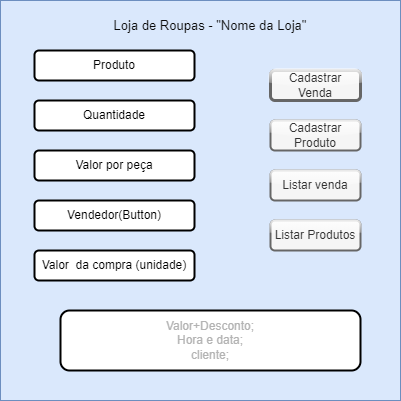

The diagram above was exported from draw.io. Its source (the exported page's mxGraphModel, read from the mxfile embedded in the PNG):
<mxGraphModel dx="868" dy="482" grid="1" gridSize="10" guides="1" tooltips="1" connect="1" arrows="1" fold="1" page="1" pageScale="1" pageWidth="827" pageHeight="1169" math="0" shadow="0">
  <root>
    <mxCell id="0" />
    <mxCell id="1" parent="0" />
    <mxCell id="36Y9Q4Www1-gqiBmPQIc-1" value="" style="whiteSpace=wrap;html=1;aspect=fixed;fillColor=#dae8fc;strokeColor=#6c8ebf;" vertex="1" parent="1">
      <mxGeometry x="220" y="110" width="400" height="400" as="geometry" />
    </mxCell>
    <mxCell id="36Y9Q4Www1-gqiBmPQIc-6" value="&lt;font&gt;Valor+Desconto;&lt;br&gt;Hora e data;&lt;br&gt;cliente;&lt;/font&gt;" style="rounded=1;whiteSpace=wrap;html=1;strokeWidth=2;fontColor=#B3B3B3;" vertex="1" parent="1">
      <mxGeometry x="280" y="420" width="300" height="60" as="geometry" />
    </mxCell>
    <mxCell id="36Y9Q4Www1-gqiBmPQIc-7" value="Produto" style="rounded=1;whiteSpace=wrap;html=1;strokeWidth=2;" vertex="1" parent="1">
      <mxGeometry x="254" y="160" width="160" height="30" as="geometry" />
    </mxCell>
    <mxCell id="36Y9Q4Www1-gqiBmPQIc-8" value="Quantidade" style="rounded=1;whiteSpace=wrap;html=1;strokeWidth=2;" vertex="1" parent="1">
      <mxGeometry x="254" y="210" width="160" height="30" as="geometry" />
    </mxCell>
    <mxCell id="36Y9Q4Www1-gqiBmPQIc-9" value="Valor por peça" style="rounded=1;whiteSpace=wrap;html=1;strokeWidth=2;" vertex="1" parent="1">
      <mxGeometry x="254" y="260" width="160" height="30" as="geometry" />
    </mxCell>
    <mxCell id="36Y9Q4Www1-gqiBmPQIc-10" value="Vendedor(Button)" style="rounded=1;whiteSpace=wrap;html=1;strokeWidth=2;" vertex="1" parent="1">
      <mxGeometry x="254" y="310" width="160" height="30" as="geometry" />
    </mxCell>
    <mxCell id="36Y9Q4Www1-gqiBmPQIc-13" value="Valor&amp;nbsp; da compra (unidade)" style="rounded=1;whiteSpace=wrap;html=1;strokeWidth=2;" vertex="1" parent="1">
      <mxGeometry x="254" y="360" width="160" height="30" as="geometry" />
    </mxCell>
    <mxCell id="36Y9Q4Www1-gqiBmPQIc-2" value="Cadastrar Venda" style="rounded=1;whiteSpace=wrap;html=1;perimeterSpacing=2;strokeWidth=3;fillColor=#f5f5f5;fontColor=#333333;strokeColor=#666666;shadow=0;glass=1;sketch=0;" vertex="1" parent="1">
      <mxGeometry x="490" y="180" width="90" height="30" as="geometry" />
    </mxCell>
    <mxCell id="36Y9Q4Www1-gqiBmPQIc-14" value="Cadastrar Produto" style="rounded=1;whiteSpace=wrap;html=1;perimeterSpacing=2;strokeWidth=2;fillColor=#f5f5f5;fontColor=#333333;strokeColor=#666666;shadow=0;glass=1;sketch=0;" vertex="1" parent="1">
      <mxGeometry x="490" y="230" width="90" height="30" as="geometry" />
    </mxCell>
    <mxCell id="36Y9Q4Www1-gqiBmPQIc-15" value="Listar venda" style="rounded=1;whiteSpace=wrap;html=1;perimeterSpacing=2;strokeWidth=2;fillColor=#f5f5f5;fontColor=#333333;strokeColor=#666666;shadow=0;glass=1;sketch=0;" vertex="1" parent="1">
      <mxGeometry x="490" y="280" width="90" height="30" as="geometry" />
    </mxCell>
    <mxCell id="36Y9Q4Www1-gqiBmPQIc-16" value="Listar Produtos" style="rounded=1;whiteSpace=wrap;html=1;perimeterSpacing=2;strokeWidth=2;fillColor=#f5f5f5;fontColor=#333333;strokeColor=#666666;shadow=0;glass=1;sketch=0;" vertex="1" parent="1">
      <mxGeometry x="490" y="330" width="90" height="30" as="geometry" />
    </mxCell>
    <mxCell id="36Y9Q4Www1-gqiBmPQIc-17" value="&lt;font color=&quot;#0a0a0a&quot;&gt;Loja de Roupas - &quot;Nome da Loja&quot;&lt;/font&gt;" style="text;html=1;strokeColor=none;fillColor=none;align=center;verticalAlign=middle;whiteSpace=wrap;rounded=0;shadow=0;glass=1;sketch=0;fontSize=13;fontColor=#B3B3B3;" vertex="1" parent="1">
      <mxGeometry x="315" y="120" width="230" height="30" as="geometry" />
    </mxCell>
  </root>
</mxGraphModel>